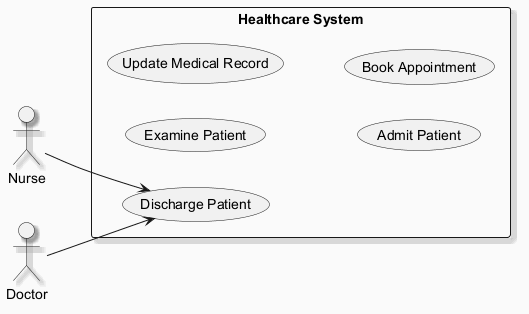

The diagram above was rendered by PlantUML. Its source (embedded in the PNG):
@startuml
skinparam backgroundColor #FAFAFA
skinparam classBackgroundColor #FFF3E0
skinparam classBorderColor #E65100
skinparam shadowing true
left to right direction
actor "Nurse" as Nurse
actor "Doctor" as Doctor
rectangle "Healthcare System" {
  usecase "Examine Patient" as UC_ExaminePatient
  usecase "Update Medical Record" as UC_UpdateMedicalRecord
  usecase "Admit Patient" as UC_AdmitPatient
  usecase "Discharge Patient" as UC_DischargePatient
  usecase "Book Appointment" as UC_BookAppointment
}
Nurse --> UC_DischargePatient
Doctor --> UC_DischargePatient
@enduml